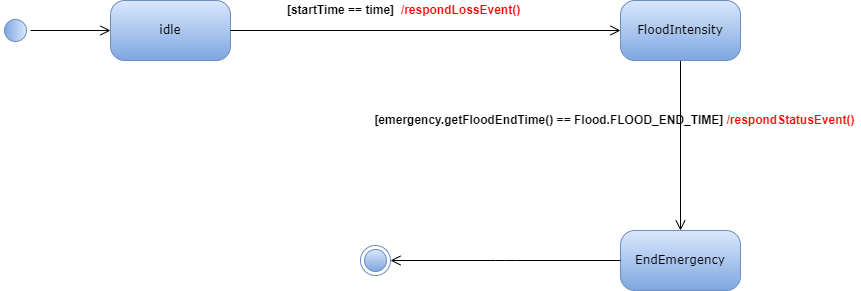

The diagram above was exported from draw.io. Its source (the exported page's mxGraphModel, read from the mxfile embedded in the PNG):
<mxGraphModel dx="1422" dy="705" grid="1" gridSize="10" guides="1" tooltips="1" connect="1" arrows="1" fold="1" page="1" pageScale="1" pageWidth="1100" pageHeight="850" background="none" math="0" shadow="0">
  <root>
    <mxCell id="0" />
    <mxCell id="1" parent="0" />
    <mxCell id="382b91b5511bd0f7-1" value="" style="ellipse;html=1;shape=startState;fillColor=#dae8fc;strokeColor=#6c8ebf;rounded=1;shadow=0;comic=0;labelBackgroundColor=none;fontFamily=Verdana;fontSize=12;align=center;direction=south;gradientColor=#7ea6e0;" parent="1" vertex="1">
      <mxGeometry x="130" y="135" width="30" height="30" as="geometry" />
    </mxCell>
    <mxCell id="382b91b5511bd0f7-6" value="idle" style="rounded=1;whiteSpace=wrap;html=1;arcSize=24;fillColor=#dae8fc;strokeColor=#6c8ebf;shadow=0;comic=0;labelBackgroundColor=none;fontFamily=Verdana;fontSize=12;align=center;gradientColor=#7ea6e0;" parent="1" vertex="1">
      <mxGeometry x="240" y="120" width="120" height="60" as="geometry" />
    </mxCell>
    <mxCell id="3cde6dad864a17aa-3" style="html=1;labelBackgroundColor=none;endArrow=open;endSize=8;strokeColor=#000000;fontFamily=Verdana;fontSize=12;align=left;exitX=0.5;exitY=1;exitDx=0;exitDy=0;entryX=0.5;entryY=0;entryDx=0;entryDy=0;" parent="1" source="382b91b5511bd0f7-7" target="382b91b5511bd0f7-9" edge="1">
      <mxGeometry relative="1" as="geometry">
        <mxPoint x="810" y="200" as="sourcePoint" />
        <mxPoint x="810" y="340" as="targetPoint" />
      </mxGeometry>
    </mxCell>
    <mxCell id="382b91b5511bd0f7-7" value="FloodIntensity" style="rounded=1;whiteSpace=wrap;html=1;arcSize=24;fillColor=#dae8fc;strokeColor=#6c8ebf;shadow=0;comic=0;labelBackgroundColor=none;fontFamily=Verdana;fontSize=12;align=center;gradientColor=#7ea6e0;" parent="1" vertex="1">
      <mxGeometry x="750" y="120" width="120" height="60" as="geometry" />
    </mxCell>
    <mxCell id="382b91b5511bd0f7-9" value="EndEmergency" style="rounded=1;whiteSpace=wrap;html=1;arcSize=24;fillColor=#dae8fc;strokeColor=#6c8ebf;shadow=0;comic=0;labelBackgroundColor=none;fontFamily=Verdana;fontSize=12;align=center;gradientColor=#7ea6e0;" parent="1" vertex="1">
      <mxGeometry x="750" y="350" width="120" height="60" as="geometry" />
    </mxCell>
    <mxCell id="2a3bc250acf0617d-9" style="edgeStyle=orthogonalEdgeStyle;html=1;labelBackgroundColor=none;endArrow=open;endSize=8;strokeColor=#000000;fontFamily=Verdana;fontSize=12;align=left;" parent="1" source="382b91b5511bd0f7-1" target="382b91b5511bd0f7-6" edge="1">
      <mxGeometry relative="1" as="geometry" />
    </mxCell>
    <mxCell id="2a3bc250acf0617d-10" style="html=1;labelBackgroundColor=none;endArrow=open;endSize=8;strokeColor=#000000;fontFamily=Verdana;fontSize=12;align=left;entryX=0;entryY=0.5;" parent="1" source="382b91b5511bd0f7-6" target="382b91b5511bd0f7-7" edge="1">
      <mxGeometry relative="1" as="geometry" />
    </mxCell>
    <mxCell id="B8JNzdmYUfSkbaZ_bf6L-2" value="&lt;b&gt;[startTime == time]&lt;/b&gt;" style="text;html=1;align=center;verticalAlign=middle;resizable=0;points=[];autosize=1;strokeColor=none;fillColor=none;" vertex="1" parent="1">
      <mxGeometry x="410" y="120" width="120" height="20" as="geometry" />
    </mxCell>
    <mxCell id="B8JNzdmYUfSkbaZ_bf6L-3" value="&lt;b&gt;[emergency.getFloodEndTime() == Flood.FLOOD_END_TIME]&amp;nbsp;&lt;/b&gt;" style="text;html=1;align=center;verticalAlign=middle;resizable=0;points=[];autosize=1;strokeColor=none;fillColor=none;fontColor=#000000;" vertex="1" parent="1">
      <mxGeometry x="495" y="230" width="370" height="20" as="geometry" />
    </mxCell>
    <mxCell id="B8JNzdmYUfSkbaZ_bf6L-5" value="&lt;b&gt;&lt;font color=&quot;#ff0000&quot;&gt;/respondStatusEvent()&lt;/font&gt;&lt;/b&gt;" style="text;html=1;align=center;verticalAlign=middle;resizable=0;points=[];autosize=1;strokeColor=none;fillColor=none;fontColor=#000000;" vertex="1" parent="1">
      <mxGeometry x="850" y="230" width="140" height="20" as="geometry" />
    </mxCell>
    <mxCell id="B8JNzdmYUfSkbaZ_bf6L-9" value="&lt;b style=&quot;color: rgb(0, 0, 0);&quot;&gt;&lt;font color=&quot;#ff0000&quot;&gt;/respondLossEvent()&lt;/font&gt;&lt;/b&gt;" style="text;html=1;align=center;verticalAlign=middle;resizable=0;points=[];autosize=1;strokeColor=none;fillColor=none;fontColor=#FF0000;" vertex="1" parent="1">
      <mxGeometry x="525" y="120" width="130" height="20" as="geometry" />
    </mxCell>
    <mxCell id="24f968d109e7d6b4-3" value="" style="ellipse;html=1;shape=endState;fillColor=#dae8fc;strokeColor=#6c8ebf;rounded=1;shadow=0;comic=0;labelBackgroundColor=none;fontFamily=Verdana;fontSize=12;align=center;gradientColor=#7ea6e0;" parent="1" vertex="1">
      <mxGeometry x="490" y="365" width="30" height="30" as="geometry" />
    </mxCell>
    <mxCell id="3cde6dad864a17aa-10" style="edgeStyle=elbowEdgeStyle;html=1;labelBackgroundColor=none;endArrow=open;endSize=8;strokeColor=#000000;fontFamily=Verdana;fontSize=12;align=left;exitX=0;exitY=0.5;exitDx=0;exitDy=0;entryX=1;entryY=0.5;entryDx=0;entryDy=0;" parent="1" source="382b91b5511bd0f7-9" target="24f968d109e7d6b4-3" edge="1">
      <mxGeometry relative="1" as="geometry">
        <mxPoint x="670" y="379.5" as="sourcePoint" />
        <mxPoint x="540" y="379.5" as="targetPoint" />
      </mxGeometry>
    </mxCell>
  </root>
</mxGraphModel>